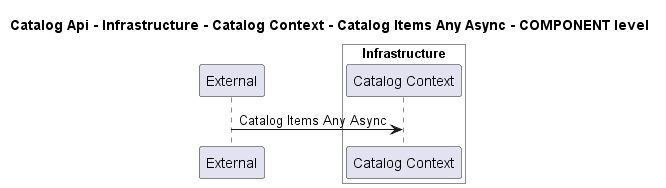

The diagram above was rendered by PlantUML. Its source (embedded in the PNG):
@startuml
!pragma layout smetana

title Catalog Api - Infrastructure - Catalog Context - Catalog Items Any Async - COMPONENT level

participant "External" as C4InterFlow.SoftwareSystems.ExternalSystem

box "Catalog Api" #White
    
box "Infrastructure" #White
    participant "Catalog Context" as dotnet.eShop.Architecture.SoftwareSystems.CatalogApi.Containers.Infrastructure.Components.CatalogContext
end box

end box


C4InterFlow.SoftwareSystems.ExternalSystem -> dotnet.eShop.Architecture.SoftwareSystems.CatalogApi.Containers.Infrastructure.Components.CatalogContext : Catalog Items Any Async


@enduml